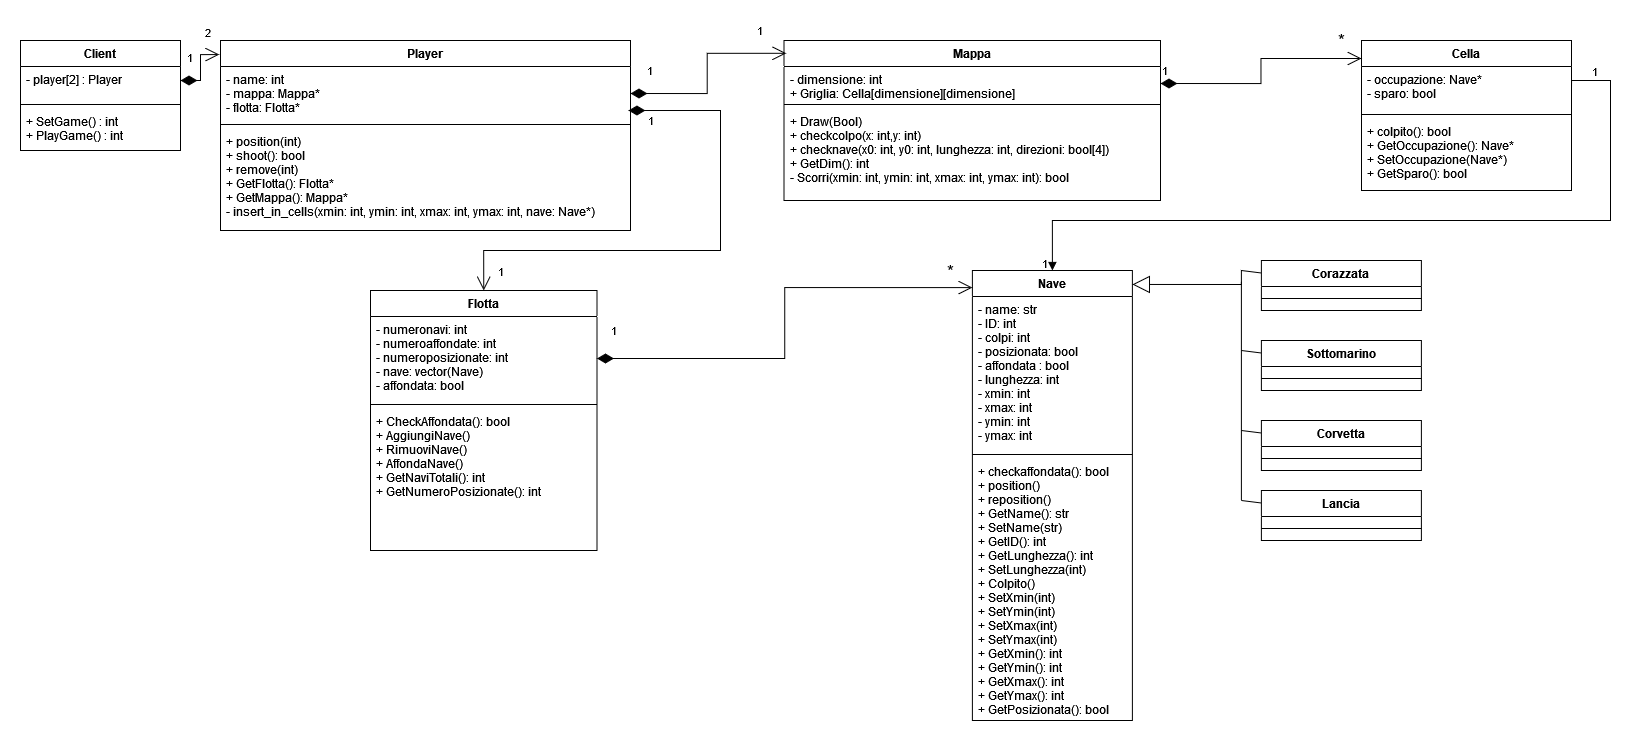

The diagram above was exported from draw.io. Its source (the exported page's mxGraphModel, read from the mxfile embedded in the PNG):
<mxGraphModel dx="2782" dy="852" grid="1" gridSize="10" guides="1" tooltips="1" connect="1" arrows="1" fold="1" page="1" pageScale="1" pageWidth="827" pageHeight="1169" math="0" shadow="0">
  <root>
    <mxCell id="0" />
    <mxCell id="1" parent="0" />
    <mxCell id="TWXl-WMg8qHFLO2xezKd-11" value="Cella" style="swimlane;fontStyle=1;align=center;verticalAlign=top;childLayout=stackLayout;horizontal=1;startSize=26;horizontalStack=0;resizeParent=1;resizeParentMax=0;resizeLast=0;collapsible=1;marginBottom=0;" parent="1" vertex="1">
      <mxGeometry x="1181" y="260" width="210" height="150" as="geometry">
        <mxRectangle x="710" y="260" width="70" height="30" as="alternateBounds" />
      </mxGeometry>
    </mxCell>
    <mxCell id="TWXl-WMg8qHFLO2xezKd-12" value="- occupazione: Nave*&#10;- sparo: bool" style="text;strokeColor=none;fillColor=none;align=left;verticalAlign=top;spacingLeft=4;spacingRight=4;overflow=hidden;rotatable=0;points=[[0,0.5],[1,0.5]];portConstraint=eastwest;" parent="TWXl-WMg8qHFLO2xezKd-11" vertex="1">
      <mxGeometry y="26" width="210" height="44" as="geometry" />
    </mxCell>
    <mxCell id="TWXl-WMg8qHFLO2xezKd-13" value="" style="line;strokeWidth=1;fillColor=none;align=left;verticalAlign=middle;spacingTop=-1;spacingLeft=3;spacingRight=3;rotatable=0;labelPosition=right;points=[];portConstraint=eastwest;" parent="TWXl-WMg8qHFLO2xezKd-11" vertex="1">
      <mxGeometry y="70" width="210" height="8" as="geometry" />
    </mxCell>
    <mxCell id="TWXl-WMg8qHFLO2xezKd-14" value="+ colpito(): bool&#10;+ GetOccupazione(): Nave* &#10;+ SetOccupazione(Nave*)&#10;+ GetSparo(): bool&#10;" style="text;strokeColor=none;fillColor=none;align=left;verticalAlign=top;spacingLeft=4;spacingRight=4;overflow=hidden;rotatable=0;points=[[0,0.5],[1,0.5]];portConstraint=eastwest;" parent="TWXl-WMg8qHFLO2xezKd-11" vertex="1">
      <mxGeometry y="78" width="210" height="72" as="geometry" />
    </mxCell>
    <mxCell id="TWXl-WMg8qHFLO2xezKd-15" value="Mappa" style="swimlane;fontStyle=1;align=center;verticalAlign=top;childLayout=stackLayout;horizontal=1;startSize=26;horizontalStack=0;resizeParent=1;resizeParentMax=0;resizeLast=0;collapsible=1;marginBottom=0;" parent="1" vertex="1">
      <mxGeometry x="603.5" y="260" width="376.5" height="160" as="geometry">
        <mxRectangle x="420" y="260" width="80" height="30" as="alternateBounds" />
      </mxGeometry>
    </mxCell>
    <mxCell id="TWXl-WMg8qHFLO2xezKd-16" value="- dimensione: int&#10;+ Griglia: Cella[dimensione][dimensione]" style="text;strokeColor=none;fillColor=none;align=left;verticalAlign=top;spacingLeft=4;spacingRight=4;overflow=hidden;rotatable=0;points=[[0,0.5],[1,0.5]];portConstraint=eastwest;" parent="TWXl-WMg8qHFLO2xezKd-15" vertex="1">
      <mxGeometry y="26" width="376.5" height="34" as="geometry" />
    </mxCell>
    <mxCell id="TWXl-WMg8qHFLO2xezKd-17" value="" style="line;strokeWidth=1;fillColor=none;align=left;verticalAlign=middle;spacingTop=-1;spacingLeft=3;spacingRight=3;rotatable=0;labelPosition=right;points=[];portConstraint=eastwest;" parent="TWXl-WMg8qHFLO2xezKd-15" vertex="1">
      <mxGeometry y="60" width="376.5" height="8" as="geometry" />
    </mxCell>
    <mxCell id="TWXl-WMg8qHFLO2xezKd-18" value="+ Draw(Bool)&#10;+ checkcolpo(x: int,y: int)&#10;+ checknave(x0: int, y0: int, lunghezza: int, direzioni: bool[4])&#10;+ GetDim(): int&#10;- Scorri(xmin: int, ymin: int, xmax: int, ymax: int): bool&#10;" style="text;strokeColor=none;fillColor=none;align=left;verticalAlign=top;spacingLeft=4;spacingRight=4;overflow=hidden;rotatable=0;points=[[0,0.5],[1,0.5]];portConstraint=eastwest;" parent="TWXl-WMg8qHFLO2xezKd-15" vertex="1">
      <mxGeometry y="68" width="376.5" height="92" as="geometry" />
    </mxCell>
    <mxCell id="TWXl-WMg8qHFLO2xezKd-21" value="1" style="endArrow=open;html=1;endSize=12;startArrow=diamondThin;startSize=14;startFill=1;edgeStyle=orthogonalEdgeStyle;align=left;verticalAlign=bottom;rounded=0;entryX=0;entryY=0.12;entryDx=0;entryDy=0;exitX=1;exitY=0.5;exitDx=0;exitDy=0;entryPerimeter=0;" parent="1" source="TWXl-WMg8qHFLO2xezKd-16" target="TWXl-WMg8qHFLO2xezKd-11" edge="1">
      <mxGeometry x="-1" y="3" relative="1" as="geometry">
        <mxPoint x="783.5" y="300" as="sourcePoint" />
        <mxPoint x="903.5" y="310" as="targetPoint" />
      </mxGeometry>
    </mxCell>
    <mxCell id="TWXl-WMg8qHFLO2xezKd-22" value="Nave" style="swimlane;fontStyle=1;align=center;verticalAlign=top;childLayout=stackLayout;horizontal=1;startSize=26;horizontalStack=0;resizeParent=1;resizeParentMax=0;resizeLast=0;collapsible=1;marginBottom=0;" parent="1" vertex="1">
      <mxGeometry x="791.89" y="490" width="160" height="450" as="geometry" />
    </mxCell>
    <mxCell id="TWXl-WMg8qHFLO2xezKd-23" value="- name: str&#10;- ID: int&#10;- colpi: int&#10;- posizionata: bool&#10;- affondata : bool&#10;- lunghezza: int&#10;- xmin: int&#10;- xmax: int&#10;- ymin: int&#10;- ymax: int&#10;" style="text;strokeColor=none;fillColor=none;align=left;verticalAlign=top;spacingLeft=4;spacingRight=4;overflow=hidden;rotatable=0;points=[[0,0.5],[1,0.5]];portConstraint=eastwest;" parent="TWXl-WMg8qHFLO2xezKd-22" vertex="1">
      <mxGeometry y="26" width="160" height="154" as="geometry" />
    </mxCell>
    <mxCell id="TWXl-WMg8qHFLO2xezKd-24" value="" style="line;strokeWidth=1;fillColor=none;align=left;verticalAlign=middle;spacingTop=-1;spacingLeft=3;spacingRight=3;rotatable=0;labelPosition=right;points=[];portConstraint=eastwest;" parent="TWXl-WMg8qHFLO2xezKd-22" vertex="1">
      <mxGeometry y="180" width="160" height="8" as="geometry" />
    </mxCell>
    <mxCell id="TWXl-WMg8qHFLO2xezKd-25" value="+ checkaffondata(): bool&#10;+ position()&#10;+ reposition()&#10;+ GetName(): str&#10;+ SetName(str)&#10;+ GetID(): int&#10;+ GetLunghezza(): int&#10;+ SetLunghezza(int)&#10;+ Colpito()&#10;+ SetXmin(int)&#10;+ SetYmin(int)&#10;+ SetXmax(int)&#10;+ SetYmax(int)&#10;+ GetXmin(): int&#10;+ GetYmin(): int&#10;+ GetXmax(): int&#10;+ GetYmax(): int&#10;+ GetPosizionata(): bool&#10;" style="text;strokeColor=none;fillColor=none;align=left;verticalAlign=top;spacingLeft=4;spacingRight=4;overflow=hidden;rotatable=0;points=[[0,0.5],[1,0.5]];portConstraint=eastwest;" parent="TWXl-WMg8qHFLO2xezKd-22" vertex="1">
      <mxGeometry y="188" width="160" height="262" as="geometry" />
    </mxCell>
    <mxCell id="TWXl-WMg8qHFLO2xezKd-26" value="Flotta" style="swimlane;fontStyle=1;align=center;verticalAlign=top;childLayout=stackLayout;horizontal=1;startSize=26;horizontalStack=0;resizeParent=1;resizeParentMax=0;resizeLast=0;collapsible=1;marginBottom=0;" parent="1" vertex="1">
      <mxGeometry x="190" y="510" width="226.5" height="260" as="geometry" />
    </mxCell>
    <mxCell id="TWXl-WMg8qHFLO2xezKd-27" value="- numeronavi: int&#10;- numeroaffondate: int&#10;- numeroposizionate: int&#10;- nave: vector(Nave)&#10;- affondata: bool&#10;" style="text;strokeColor=none;fillColor=none;align=left;verticalAlign=top;spacingLeft=4;spacingRight=4;overflow=hidden;rotatable=0;points=[[0,0.5],[1,0.5]];portConstraint=eastwest;" parent="TWXl-WMg8qHFLO2xezKd-26" vertex="1">
      <mxGeometry y="26" width="226.5" height="84" as="geometry" />
    </mxCell>
    <mxCell id="TWXl-WMg8qHFLO2xezKd-28" value="" style="line;strokeWidth=1;fillColor=none;align=left;verticalAlign=middle;spacingTop=-1;spacingLeft=3;spacingRight=3;rotatable=0;labelPosition=right;points=[];portConstraint=eastwest;" parent="TWXl-WMg8qHFLO2xezKd-26" vertex="1">
      <mxGeometry y="110" width="226.5" height="8" as="geometry" />
    </mxCell>
    <mxCell id="TWXl-WMg8qHFLO2xezKd-29" value="+ CheckAffondata(): bool&#10;+ AggiungiNave()&#10;+ RimuoviNave()&#10;+ AffondaNave()&#10;+ GetNaviTotali(): int&#10;+ GetNumeroPosizionate(): int&#10;" style="text;strokeColor=none;fillColor=none;align=left;verticalAlign=top;spacingLeft=4;spacingRight=4;overflow=hidden;rotatable=0;points=[[0,0.5],[1,0.5]];portConstraint=eastwest;" parent="TWXl-WMg8qHFLO2xezKd-26" vertex="1">
      <mxGeometry y="118" width="226.5" height="142" as="geometry" />
    </mxCell>
    <mxCell id="TWXl-WMg8qHFLO2xezKd-37" value="Player" style="swimlane;fontStyle=1;align=center;verticalAlign=top;childLayout=stackLayout;horizontal=1;startSize=26;horizontalStack=0;resizeParent=1;resizeParentMax=0;resizeLast=0;collapsible=1;marginBottom=0;" parent="1" vertex="1">
      <mxGeometry x="40" y="260" width="410" height="190" as="geometry">
        <mxRectangle x="130" y="260" width="80" height="30" as="alternateBounds" />
      </mxGeometry>
    </mxCell>
    <mxCell id="TWXl-WMg8qHFLO2xezKd-38" value="- name: int&#10;- mappa: Mappa*&#10;- flotta: Flotta*&#10;" style="text;strokeColor=none;fillColor=none;align=left;verticalAlign=top;spacingLeft=4;spacingRight=4;overflow=hidden;rotatable=0;points=[[0,0.5],[1,0.5]];portConstraint=eastwest;" parent="TWXl-WMg8qHFLO2xezKd-37" vertex="1">
      <mxGeometry y="26" width="410" height="54" as="geometry" />
    </mxCell>
    <mxCell id="TWXl-WMg8qHFLO2xezKd-39" value="" style="line;strokeWidth=1;fillColor=none;align=left;verticalAlign=middle;spacingTop=-1;spacingLeft=3;spacingRight=3;rotatable=0;labelPosition=right;points=[];portConstraint=eastwest;" parent="TWXl-WMg8qHFLO2xezKd-37" vertex="1">
      <mxGeometry y="80" width="410" height="8" as="geometry" />
    </mxCell>
    <mxCell id="TWXl-WMg8qHFLO2xezKd-40" value="+ position(int)&#10;+ shoot(): bool&#10;+ remove(int)&#10;+ GetFlotta(): Flotta*&#10;+ GetMappa(): Mappa*&#10;- insert_in_cells(xmin: int, ymin: int, xmax: int, ymax: int, nave: Nave*)" style="text;strokeColor=none;fillColor=none;align=left;verticalAlign=top;spacingLeft=4;spacingRight=4;overflow=hidden;rotatable=0;points=[[0,0.5],[1,0.5]];portConstraint=eastwest;" parent="TWXl-WMg8qHFLO2xezKd-37" vertex="1">
      <mxGeometry y="88" width="410" height="102" as="geometry" />
    </mxCell>
    <mxCell id="TWXl-WMg8qHFLO2xezKd-41" value="1" style="endArrow=open;html=1;endSize=12;startArrow=diamondThin;startSize=14;startFill=1;edgeStyle=orthogonalEdgeStyle;align=left;verticalAlign=bottom;rounded=0;entryX=0.006;entryY=0.08;entryDx=0;entryDy=0;exitX=1;exitY=0.5;exitDx=0;exitDy=0;entryPerimeter=0;" parent="1" source="TWXl-WMg8qHFLO2xezKd-38" target="TWXl-WMg8qHFLO2xezKd-15" edge="1">
      <mxGeometry x="-0.8462" y="13" relative="1" as="geometry">
        <mxPoint x="290" y="333.5" as="sourcePoint" />
        <mxPoint x="420" y="334" as="targetPoint" />
        <mxPoint as="offset" />
      </mxGeometry>
    </mxCell>
    <mxCell id="TWXl-WMg8qHFLO2xezKd-42" value="1" style="edgeLabel;html=1;align=center;verticalAlign=middle;resizable=0;points=[];" parent="TWXl-WMg8qHFLO2xezKd-41" vertex="1" connectable="0">
      <mxGeometry x="0.7743" y="4" relative="1" as="geometry">
        <mxPoint x="-5" y="-19" as="offset" />
      </mxGeometry>
    </mxCell>
    <mxCell id="TWXl-WMg8qHFLO2xezKd-32" value="1" style="endArrow=block;endFill=1;html=1;edgeStyle=orthogonalEdgeStyle;align=left;verticalAlign=top;rounded=0;entryX=0.5;entryY=0;entryDx=0;entryDy=0;exitX=1;exitY=0.5;exitDx=0;exitDy=0;" parent="1" source="TWXl-WMg8qHFLO2xezKd-12" target="TWXl-WMg8qHFLO2xezKd-22" edge="1">
      <mxGeometry x="0.9497" y="-12" relative="1" as="geometry">
        <mxPoint x="1261" y="420" as="sourcePoint" />
        <mxPoint x="1411" y="390" as="targetPoint" />
        <mxPoint as="offset" />
        <Array as="points">
          <mxPoint x="1391" y="300" />
          <mxPoint x="1430" y="300" />
          <mxPoint x="1430" y="440" />
          <mxPoint x="872" y="440" />
        </Array>
      </mxGeometry>
    </mxCell>
    <mxCell id="TWXl-WMg8qHFLO2xezKd-33" value="1" style="edgeLabel;resizable=0;html=1;align=left;verticalAlign=bottom;" parent="TWXl-WMg8qHFLO2xezKd-32" connectable="0" vertex="1">
      <mxGeometry x="-1" relative="1" as="geometry">
        <mxPoint x="19" y="-8" as="offset" />
      </mxGeometry>
    </mxCell>
    <mxCell id="yFKJ2N0thfnK0gNC7f1p-1" value="Client" style="swimlane;fontStyle=1;align=center;verticalAlign=top;childLayout=stackLayout;horizontal=1;startSize=26;horizontalStack=0;resizeParent=1;resizeParentMax=0;resizeLast=0;collapsible=1;marginBottom=0;" vertex="1" parent="1">
      <mxGeometry x="-160" y="260" width="160" height="110" as="geometry">
        <mxRectangle x="130" y="260" width="80" height="30" as="alternateBounds" />
      </mxGeometry>
    </mxCell>
    <mxCell id="yFKJ2N0thfnK0gNC7f1p-2" value="- player[2] : Player" style="text;strokeColor=none;fillColor=none;align=left;verticalAlign=top;spacingLeft=4;spacingRight=4;overflow=hidden;rotatable=0;points=[[0,0.5],[1,0.5]];portConstraint=eastwest;" vertex="1" parent="yFKJ2N0thfnK0gNC7f1p-1">
      <mxGeometry y="26" width="160" height="34" as="geometry" />
    </mxCell>
    <mxCell id="yFKJ2N0thfnK0gNC7f1p-3" value="" style="line;strokeWidth=1;fillColor=none;align=left;verticalAlign=middle;spacingTop=-1;spacingLeft=3;spacingRight=3;rotatable=0;labelPosition=right;points=[];portConstraint=eastwest;" vertex="1" parent="yFKJ2N0thfnK0gNC7f1p-1">
      <mxGeometry y="60" width="160" height="8" as="geometry" />
    </mxCell>
    <mxCell id="yFKJ2N0thfnK0gNC7f1p-4" value="+ SetGame() : int&#10;+ PlayGame() : int&#10;&#10;" style="text;strokeColor=none;fillColor=none;align=left;verticalAlign=top;spacingLeft=4;spacingRight=4;overflow=hidden;rotatable=0;points=[[0,0.5],[1,0.5]];portConstraint=eastwest;" vertex="1" parent="yFKJ2N0thfnK0gNC7f1p-1">
      <mxGeometry y="68" width="160" height="42" as="geometry" />
    </mxCell>
    <mxCell id="yFKJ2N0thfnK0gNC7f1p-5" value="1" style="endArrow=open;html=1;endSize=12;startArrow=diamondThin;startSize=14;startFill=1;edgeStyle=orthogonalEdgeStyle;align=left;verticalAlign=bottom;rounded=0;entryX=-0.003;entryY=0.074;entryDx=0;entryDy=0;exitX=1;exitY=0.5;exitDx=0;exitDy=0;entryPerimeter=0;" edge="1" parent="1" target="TWXl-WMg8qHFLO2xezKd-37">
      <mxGeometry x="-0.8462" y="13" relative="1" as="geometry">
        <mxPoint y="300" as="sourcePoint" />
        <mxPoint x="130" y="300" as="targetPoint" />
        <mxPoint as="offset" />
      </mxGeometry>
    </mxCell>
    <mxCell id="yFKJ2N0thfnK0gNC7f1p-6" value="2" style="edgeLabel;html=1;align=center;verticalAlign=middle;resizable=0;points=[];" vertex="1" connectable="0" parent="yFKJ2N0thfnK0gNC7f1p-5">
      <mxGeometry x="0.7743" y="4" relative="1" as="geometry">
        <mxPoint x="-5" y="-19" as="offset" />
      </mxGeometry>
    </mxCell>
    <mxCell id="yFKJ2N0thfnK0gNC7f1p-7" value="1" style="endArrow=open;html=1;endSize=12;startArrow=diamondThin;startSize=14;startFill=1;edgeStyle=orthogonalEdgeStyle;align=left;verticalAlign=bottom;rounded=0;exitX=0.995;exitY=0.815;exitDx=0;exitDy=0;exitPerimeter=0;entryX=0.5;entryY=0;entryDx=0;entryDy=0;" edge="1" parent="1" source="TWXl-WMg8qHFLO2xezKd-38" target="TWXl-WMg8qHFLO2xezKd-26">
      <mxGeometry x="-0.9314" y="-20" relative="1" as="geometry">
        <mxPoint x="350" y="323" as="sourcePoint" />
        <mxPoint x="410" y="480" as="targetPoint" />
        <mxPoint as="offset" />
        <Array as="points">
          <mxPoint x="540" y="330" />
          <mxPoint x="540" y="470" />
          <mxPoint x="303" y="470" />
        </Array>
      </mxGeometry>
    </mxCell>
    <mxCell id="yFKJ2N0thfnK0gNC7f1p-8" value="1" style="edgeLabel;html=1;align=center;verticalAlign=middle;resizable=0;points=[];" vertex="1" connectable="0" parent="yFKJ2N0thfnK0gNC7f1p-7">
      <mxGeometry x="0.7743" y="4" relative="1" as="geometry">
        <mxPoint x="-1" y="16" as="offset" />
      </mxGeometry>
    </mxCell>
    <mxCell id="yFKJ2N0thfnK0gNC7f1p-10" value="" style="endArrow=block;html=1;rounded=0;entryX=1;entryY=0.031;entryDx=0;entryDy=0;entryPerimeter=0;endFill=0;endSize=15;exitX=0;exitY=0.25;exitDx=0;exitDy=0;" edge="1" parent="1" source="yFKJ2N0thfnK0gNC7f1p-13" target="TWXl-WMg8qHFLO2xezKd-22">
      <mxGeometry width="50" height="50" relative="1" as="geometry">
        <mxPoint x="1070.8899999999999" y="480" as="sourcePoint" />
        <mxPoint x="1010.89" y="470" as="targetPoint" />
        <Array as="points">
          <mxPoint x="1060.8899999999999" y="490" />
          <mxPoint x="1060.8899999999999" y="504" />
        </Array>
      </mxGeometry>
    </mxCell>
    <mxCell id="yFKJ2N0thfnK0gNC7f1p-13" value="Corazzata" style="swimlane;fontStyle=1;align=center;verticalAlign=top;childLayout=stackLayout;horizontal=1;startSize=26;horizontalStack=0;resizeParent=1;resizeParentMax=0;resizeLast=0;collapsible=1;marginBottom=0;" vertex="1" parent="1">
      <mxGeometry x="1080.8899999999999" y="480" width="160" height="50" as="geometry" />
    </mxCell>
    <mxCell id="yFKJ2N0thfnK0gNC7f1p-15" value="" style="line;strokeWidth=1;fillColor=none;align=left;verticalAlign=middle;spacingTop=-1;spacingLeft=3;spacingRight=3;rotatable=0;labelPosition=right;points=[];portConstraint=eastwest;" vertex="1" parent="yFKJ2N0thfnK0gNC7f1p-13">
      <mxGeometry y="26" width="160" height="24" as="geometry" />
    </mxCell>
    <mxCell id="yFKJ2N0thfnK0gNC7f1p-17" value="Sottomarino" style="swimlane;fontStyle=1;align=center;verticalAlign=top;childLayout=stackLayout;horizontal=1;startSize=26;horizontalStack=0;resizeParent=1;resizeParentMax=0;resizeLast=0;collapsible=1;marginBottom=0;" vertex="1" parent="1">
      <mxGeometry x="1080.8899999999999" y="560" width="160" height="50" as="geometry" />
    </mxCell>
    <mxCell id="yFKJ2N0thfnK0gNC7f1p-18" value="" style="line;strokeWidth=1;fillColor=none;align=left;verticalAlign=middle;spacingTop=-1;spacingLeft=3;spacingRight=3;rotatable=0;labelPosition=right;points=[];portConstraint=eastwest;" vertex="1" parent="yFKJ2N0thfnK0gNC7f1p-17">
      <mxGeometry y="26" width="160" height="24" as="geometry" />
    </mxCell>
    <mxCell id="yFKJ2N0thfnK0gNC7f1p-19" value="Corvetta" style="swimlane;fontStyle=1;align=center;verticalAlign=top;childLayout=stackLayout;horizontal=1;startSize=26;horizontalStack=0;resizeParent=1;resizeParentMax=0;resizeLast=0;collapsible=1;marginBottom=0;" vertex="1" parent="1">
      <mxGeometry x="1080.8899999999999" y="640" width="160" height="50" as="geometry" />
    </mxCell>
    <mxCell id="yFKJ2N0thfnK0gNC7f1p-20" value="" style="line;strokeWidth=1;fillColor=none;align=left;verticalAlign=middle;spacingTop=-1;spacingLeft=3;spacingRight=3;rotatable=0;labelPosition=right;points=[];portConstraint=eastwest;" vertex="1" parent="yFKJ2N0thfnK0gNC7f1p-19">
      <mxGeometry y="26" width="160" height="24" as="geometry" />
    </mxCell>
    <mxCell id="yFKJ2N0thfnK0gNC7f1p-21" value="Lancia" style="swimlane;fontStyle=1;align=center;verticalAlign=top;childLayout=stackLayout;horizontal=1;startSize=26;horizontalStack=0;resizeParent=1;resizeParentMax=0;resizeLast=0;collapsible=1;marginBottom=0;" vertex="1" parent="1">
      <mxGeometry x="1080.8899999999999" y="710" width="160" height="50" as="geometry" />
    </mxCell>
    <mxCell id="yFKJ2N0thfnK0gNC7f1p-22" value="" style="line;strokeWidth=1;fillColor=none;align=left;verticalAlign=middle;spacingTop=-1;spacingLeft=3;spacingRight=3;rotatable=0;labelPosition=right;points=[];portConstraint=eastwest;" vertex="1" parent="yFKJ2N0thfnK0gNC7f1p-21">
      <mxGeometry y="26" width="160" height="24" as="geometry" />
    </mxCell>
    <mxCell id="yFKJ2N0thfnK0gNC7f1p-23" value="" style="endArrow=none;html=1;rounded=0;endSize=15;" edge="1" parent="1">
      <mxGeometry width="50" height="50" relative="1" as="geometry">
        <mxPoint x="1060.8899999999999" y="720" as="sourcePoint" />
        <mxPoint x="1060.8899999999999" y="501" as="targetPoint" />
      </mxGeometry>
    </mxCell>
    <mxCell id="yFKJ2N0thfnK0gNC7f1p-25" value="" style="endArrow=none;html=1;rounded=0;endSize=15;entryX=0;entryY=0.25;entryDx=0;entryDy=0;" edge="1" parent="1" target="yFKJ2N0thfnK0gNC7f1p-17">
      <mxGeometry width="50" height="50" relative="1" as="geometry">
        <mxPoint x="1060.8899999999999" y="570" as="sourcePoint" />
        <mxPoint x="1150.8899999999999" y="540" as="targetPoint" />
      </mxGeometry>
    </mxCell>
    <mxCell id="yFKJ2N0thfnK0gNC7f1p-26" value="" style="endArrow=none;html=1;rounded=0;endSize=15;entryX=0;entryY=0.25;entryDx=0;entryDy=0;" edge="1" parent="1" target="yFKJ2N0thfnK0gNC7f1p-19">
      <mxGeometry width="50" height="50" relative="1" as="geometry">
        <mxPoint x="1060.8899999999999" y="650" as="sourcePoint" />
        <mxPoint x="1150.8899999999999" y="540" as="targetPoint" />
      </mxGeometry>
    </mxCell>
    <mxCell id="yFKJ2N0thfnK0gNC7f1p-27" value="" style="endArrow=none;html=1;rounded=0;endSize=15;entryX=0;entryY=0.25;entryDx=0;entryDy=0;" edge="1" parent="1" target="yFKJ2N0thfnK0gNC7f1p-21">
      <mxGeometry width="50" height="50" relative="1" as="geometry">
        <mxPoint x="1060.8899999999999" y="720" as="sourcePoint" />
        <mxPoint x="1150.8899999999999" y="620" as="targetPoint" />
      </mxGeometry>
    </mxCell>
    <mxCell id="yFKJ2N0thfnK0gNC7f1p-28" value="1" style="endArrow=open;html=1;endSize=12;startArrow=diamondThin;startSize=14;startFill=1;edgeStyle=orthogonalEdgeStyle;align=left;verticalAlign=bottom;rounded=0;exitX=1;exitY=0.5;exitDx=0;exitDy=0;entryX=0;entryY=0.038;entryDx=0;entryDy=0;entryPerimeter=0;" edge="1" parent="1" source="TWXl-WMg8qHFLO2xezKd-27" target="TWXl-WMg8qHFLO2xezKd-22">
      <mxGeometry x="-0.9395" y="18" relative="1" as="geometry">
        <mxPoint x="960" y="580" as="sourcePoint" />
        <mxPoint x="1120" y="580" as="targetPoint" />
        <mxPoint as="offset" />
      </mxGeometry>
    </mxCell>
    <mxCell id="yFKJ2N0thfnK0gNC7f1p-29" value="&lt;div style=&quot;font-size: 18px;&quot;&gt;*&lt;/div&gt;" style="edgeLabel;html=1;align=center;verticalAlign=middle;resizable=0;points=[];fontSize=18;" vertex="1" connectable="0" parent="yFKJ2N0thfnK0gNC7f1p-28">
      <mxGeometry x="0.9353" y="-4" relative="1" as="geometry">
        <mxPoint x="-8" y="-21" as="offset" />
      </mxGeometry>
    </mxCell>
    <mxCell id="yFKJ2N0thfnK0gNC7f1p-30" value="*" style="text;html=1;align=center;verticalAlign=middle;resizable=0;points=[];autosize=1;strokeColor=none;fillColor=none;fontSize=18;" vertex="1" parent="1">
      <mxGeometry x="1145.89" y="240" width="30" height="40" as="geometry" />
    </mxCell>
  </root>
</mxGraphModel>